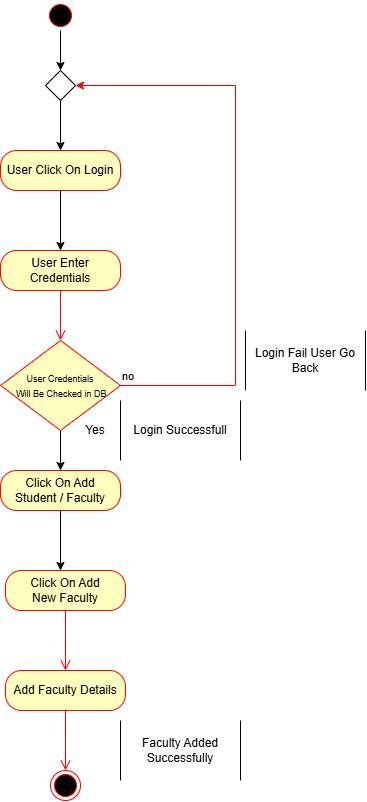

The diagram above was exported from draw.io. Its source (the exported page's mxGraphModel, read from the mxfile embedded in the PNG):
<mxGraphModel dx="1106" dy="803" grid="1" gridSize="10" guides="1" tooltips="1" connect="1" arrows="1" fold="1" page="1" pageScale="1" pageWidth="850" pageHeight="1100" math="0" shadow="0">
  <root>
    <mxCell id="0" />
    <mxCell id="1" parent="0" />
    <mxCell id="k5G7DMAY7NzeI-7UzztR-3" edge="1" parent="1" source="jn3a3us38jo81IRcZLi2-1" style="edgeStyle=orthogonalEdgeStyle;rounded=0;orthogonalLoop=1;jettySize=auto;html=1;" target="jn3a3us38jo81IRcZLi2-11" value="">
      <mxGeometry relative="1" as="geometry" />
    </mxCell>
    <mxCell id="jn3a3us38jo81IRcZLi2-1" parent="1" style="ellipse;html=1;shape=startState;fillColor=#000000;strokeColor=#ff0000;" value="" vertex="1">
      <mxGeometry height="30" width="30" x="160" y="70" as="geometry" />
    </mxCell>
    <mxCell id="jn3a3us38jo81IRcZLi2-6" edge="1" parent="1" style="edgeStyle=orthogonalEdgeStyle;rounded=0;orthogonalLoop=1;jettySize=auto;html=1;" target="jn3a3us38jo81IRcZLi2-4">
      <mxGeometry relative="1" as="geometry">
        <mxPoint x="175" y="260" as="sourcePoint" />
      </mxGeometry>
    </mxCell>
    <mxCell id="jn3a3us38jo81IRcZLi2-4" parent="1" style="rounded=1;whiteSpace=wrap;html=1;arcSize=40;fontColor=#000000;fillColor=#ffffc0;strokeColor=#ff0000;" value="User Enter Credentials" vertex="1">
      <mxGeometry height="40" width="120" x="115" y="320" as="geometry" />
    </mxCell>
    <mxCell id="jn3a3us38jo81IRcZLi2-5" edge="1" parent="1" source="jn3a3us38jo81IRcZLi2-4" style="edgeStyle=orthogonalEdgeStyle;html=1;verticalAlign=bottom;endArrow=open;endSize=8;strokeColor=#ff0000;rounded=0;entryX=0.5;entryY=0;entryDx=0;entryDy=0;" target="jn3a3us38jo81IRcZLi2-7" value="">
      <mxGeometry relative="1" as="geometry">
        <mxPoint x="175" y="420" as="targetPoint" />
      </mxGeometry>
    </mxCell>
    <mxCell id="jn3a3us38jo81IRcZLi2-30" edge="1" parent="1" source="jn3a3us38jo81IRcZLi2-7" style="edgeStyle=orthogonalEdgeStyle;rounded=0;orthogonalLoop=1;jettySize=auto;html=1;" target="jn3a3us38jo81IRcZLi2-28" value="">
      <mxGeometry relative="1" as="geometry" />
    </mxCell>
    <mxCell id="jn3a3us38jo81IRcZLi2-7" parent="1" style="rhombus;whiteSpace=wrap;html=1;fontColor=#000000;fillColor=#ffffc0;strokeColor=#ff0000;" value="&lt;font style=&quot;font-size: 9px;&quot;&gt;User Credentials&lt;/font&gt;&lt;div&gt;&lt;font style=&quot;font-size: 9px;&quot;&gt;&amp;nbsp;Will Be Checked in DB&lt;/font&gt;&lt;/div&gt;" vertex="1">
      <mxGeometry height="90" width="120" x="115" y="410" as="geometry" />
    </mxCell>
    <mxCell id="jn3a3us38jo81IRcZLi2-8" edge="1" parent="1" source="jn3a3us38jo81IRcZLi2-7" style="html=1;align=left;verticalAlign=bottom;endArrow=classic;strokeColor=#ff0000;rounded=0;endFill=1;edgeStyle=elbowEdgeStyle;elbow=vertical;entryX=1;entryY=0.5;entryDx=0;entryDy=0;" target="jn3a3us38jo81IRcZLi2-11" value="no">
      <mxGeometry relative="1" x="-1" as="geometry">
        <Array as="points">
          <mxPoint x="350" y="455" />
        </Array>
        <mxPoint x="250.29999999999995" y="215.62999999999988" as="targetPoint" />
      </mxGeometry>
    </mxCell>
    <mxCell id="k5G7DMAY7NzeI-7UzztR-4" edge="1" parent="1" source="jn3a3us38jo81IRcZLi2-11" style="edgeStyle=orthogonalEdgeStyle;rounded=0;orthogonalLoop=1;jettySize=auto;html=1;" target="k5G7DMAY7NzeI-7UzztR-1" value="">
      <mxGeometry relative="1" as="geometry" />
    </mxCell>
    <mxCell id="jn3a3us38jo81IRcZLi2-11" parent="1" style="rhombus;" value="" vertex="1">
      <mxGeometry height="30" width="30" x="160" y="140" as="geometry" />
    </mxCell>
    <mxCell id="jn3a3us38jo81IRcZLi2-14" parent="1" style="shape=partialRectangle;whiteSpace=wrap;html=1;bottom=0;top=0;fillColor=none;" value="Login Fail User Go Back" vertex="1">
      <mxGeometry height="60" width="120" x="360" y="400" as="geometry" />
    </mxCell>
    <mxCell id="jn3a3us38jo81IRcZLi2-15" parent="1" style="shape=partialRectangle;whiteSpace=wrap;html=1;bottom=0;top=0;fillColor=none;" value="Login Successfull" vertex="1">
      <mxGeometry height="60" width="120" x="235" y="470" as="geometry" />
    </mxCell>
    <mxCell id="jn3a3us38jo81IRcZLi2-44" edge="1" parent="1" source="jn3a3us38jo81IRcZLi2-28" style="edgeStyle=orthogonalEdgeStyle;rounded=0;orthogonalLoop=1;jettySize=auto;html=1;" value="">
      <mxGeometry relative="1" as="geometry">
        <mxPoint x="175" y="640" as="targetPoint" />
      </mxGeometry>
    </mxCell>
    <mxCell id="jn3a3us38jo81IRcZLi2-28" parent="1" style="rounded=1;whiteSpace=wrap;html=1;arcSize=40;fontColor=#000000;fillColor=#ffffc0;strokeColor=#ff0000;" value="Click On Add&lt;div&gt;Student / Faculty&lt;/div&gt;" vertex="1">
      <mxGeometry height="40" width="120" x="115" y="540" as="geometry" />
    </mxCell>
    <mxCell id="jn3a3us38jo81IRcZLi2-50" parent="1" style="rounded=1;whiteSpace=wrap;html=1;arcSize=40;fontColor=#000000;fillColor=#ffffc0;strokeColor=#ff0000;" value="Click On Add&lt;div&gt;New Faculty&lt;/div&gt;" vertex="1">
      <mxGeometry height="40" width="120" x="120" y="640" as="geometry" />
    </mxCell>
    <mxCell id="jn3a3us38jo81IRcZLi2-51" edge="1" parent="1" source="jn3a3us38jo81IRcZLi2-50" style="edgeStyle=orthogonalEdgeStyle;html=1;verticalAlign=bottom;endArrow=open;endSize=8;strokeColor=#ff0000;rounded=0;" value="">
      <mxGeometry relative="1" as="geometry">
        <mxPoint x="180" y="740" as="targetPoint" />
      </mxGeometry>
    </mxCell>
    <mxCell id="jn3a3us38jo81IRcZLi2-52" parent="1" style="rounded=1;whiteSpace=wrap;html=1;arcSize=40;fontColor=#000000;fillColor=#ffffc0;strokeColor=#ff0000;" value="Add Faculty Details" vertex="1">
      <mxGeometry height="40" width="120" x="120" y="740" as="geometry" />
    </mxCell>
    <mxCell id="jn3a3us38jo81IRcZLi2-53" edge="1" parent="1" source="jn3a3us38jo81IRcZLi2-52" style="edgeStyle=orthogonalEdgeStyle;html=1;verticalAlign=bottom;endArrow=open;endSize=8;strokeColor=#ff0000;rounded=0;" value="">
      <mxGeometry relative="1" as="geometry">
        <mxPoint x="180" y="840" as="targetPoint" />
      </mxGeometry>
    </mxCell>
    <mxCell id="jn3a3us38jo81IRcZLi2-54" parent="1" style="ellipse;html=1;shape=endState;fillColor=#000000;strokeColor=#ff0000;" value="" vertex="1">
      <mxGeometry height="30" width="30" x="165" y="840" as="geometry" />
    </mxCell>
    <mxCell id="jn3a3us38jo81IRcZLi2-55" parent="1" style="shape=partialRectangle;whiteSpace=wrap;html=1;bottom=0;top=0;fillColor=none;" value="Faculty Added Successfully" vertex="1">
      <mxGeometry height="60" width="120" x="235" y="790" as="geometry" />
    </mxCell>
    <mxCell id="W-BSlOizf33W260wA28W-1" parent="1" style="text;html=1;whiteSpace=wrap;strokeColor=none;fillColor=none;align=center;verticalAlign=middle;rounded=0;" value="Yes" vertex="1">
      <mxGeometry height="30" width="60" x="180" y="485" as="geometry" />
    </mxCell>
    <mxCell id="k5G7DMAY7NzeI-7UzztR-1" parent="1" style="rounded=1;whiteSpace=wrap;html=1;arcSize=40;fontColor=#000000;fillColor=#ffffc0;strokeColor=#ff0000;" value="User Click On Login" vertex="1">
      <mxGeometry height="40" width="120" x="115" y="220" as="geometry" />
    </mxCell>
  </root>
</mxGraphModel>